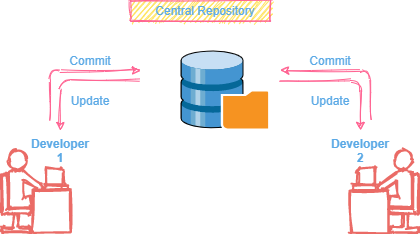

The diagram above was exported from draw.io. Its source (the exported page's mxGraphModel, read from the mxfile embedded in the PNG):
<mxGraphModel dx="899" dy="450" grid="1" gridSize="10" guides="1" tooltips="1" connect="1" arrows="1" fold="1" page="1" pageScale="1" pageWidth="827" pageHeight="1169" math="0" shadow="0">
  <root>
    <mxCell id="0" />
    <mxCell id="1" parent="0" />
    <mxCell id="VQuGQEOgQwbwwphYo711-9" value="" style="shape=mxgraph.cisco.people.androgenous_person;html=1;pointerEvents=1;dashed=0;strokeWidth=2;verticalLabelPosition=bottom;verticalAlign=top;align=center;outlineConnect=0;sketch=1;fontColor=#5AA9E6;fillColor=none;strokeColor=#EA6B66;" vertex="1" parent="1">
      <mxGeometry x="151" y="310" width="69" height="82" as="geometry" />
    </mxCell>
    <mxCell id="VQuGQEOgQwbwwphYo711-10" value="" style="shape=mxgraph.cisco.people.androgenous_person;html=1;pointerEvents=1;dashed=0;strokeWidth=2;verticalLabelPosition=bottom;verticalAlign=top;align=center;outlineConnect=0;rotation=0;flipH=1;sketch=1;fontColor=#5AA9E6;fillColor=none;strokeColor=#EA6B66;" vertex="1" parent="1">
      <mxGeometry x="500" y="310" width="69" height="82" as="geometry" />
    </mxCell>
    <mxCell id="VQuGQEOgQwbwwphYo711-11" value="" style="edgeStyle=segmentEdgeStyle;endArrow=classic;html=1;strokeColor=#FF6392;sketch=1;fontColor=#5AA9E6;" edge="1" parent="1">
      <mxGeometry width="50" height="50" relative="1" as="geometry">
        <mxPoint x="290" y="240" as="sourcePoint" />
        <mxPoint x="210" y="290" as="targetPoint" />
      </mxGeometry>
    </mxCell>
    <mxCell id="VQuGQEOgQwbwwphYo711-13" value="" style="edgeStyle=segmentEdgeStyle;endArrow=classic;html=1;strokeColor=#FF6392;sketch=1;fontColor=#5AA9E6;" edge="1" parent="1">
      <mxGeometry width="50" height="50" relative="1" as="geometry">
        <mxPoint x="430" y="240" as="sourcePoint" />
        <mxPoint x="510" y="290" as="targetPoint" />
        <Array as="points">
          <mxPoint x="510" y="240" />
          <mxPoint x="510" y="290" />
        </Array>
      </mxGeometry>
    </mxCell>
    <mxCell id="VQuGQEOgQwbwwphYo711-14" value="Developer 1" style="text;html=1;strokeColor=none;fillColor=none;align=center;verticalAlign=middle;whiteSpace=wrap;fontStyle=1;fontColor=#5AA9E6;sketch=1;" vertex="1" parent="1">
      <mxGeometry x="190" y="300" width="40" height="20" as="geometry" />
    </mxCell>
    <mxCell id="VQuGQEOgQwbwwphYo711-16" value="Developer 2" style="text;html=1;strokeColor=none;align=center;verticalAlign=middle;whiteSpace=wrap;fontStyle=1;fontColor=#5AA9E6;sketch=1;" vertex="1" parent="1">
      <mxGeometry x="490" y="300" width="40" height="20" as="geometry" />
    </mxCell>
    <mxCell id="VQuGQEOgQwbwwphYo711-17" value="&amp;nbsp; &amp;nbsp;Central Repository" style="text;html=1;strokeColor=#FF6392;fillColor=#FFE45E;align=center;verticalAlign=middle;whiteSpace=wrap;sketch=1;fontColor=#5AA9E6;" vertex="1" parent="1">
      <mxGeometry x="280" y="160" width="140" height="20" as="geometry" />
    </mxCell>
    <mxCell id="VQuGQEOgQwbwwphYo711-18" value="" style="edgeStyle=segmentEdgeStyle;endArrow=classic;html=1;strokeColor=#FF6392;sketch=1;fontColor=#5AA9E6;" edge="1" parent="1">
      <mxGeometry width="50" height="50" relative="1" as="geometry">
        <mxPoint x="200" y="280" as="sourcePoint" />
        <mxPoint x="290" y="230" as="targetPoint" />
        <Array as="points">
          <mxPoint x="200" y="230" />
        </Array>
      </mxGeometry>
    </mxCell>
    <mxCell id="VQuGQEOgQwbwwphYo711-19" value="" style="edgeStyle=segmentEdgeStyle;endArrow=classic;html=1;fontColor=#5AA9E6;labelBorderColor=#F19C99;strokeColor=#FF6392;rounded=1;sketch=1;" edge="1" parent="1">
      <mxGeometry width="50" height="50" relative="1" as="geometry">
        <mxPoint x="520" y="280" as="sourcePoint" />
        <mxPoint x="430" y="230" as="targetPoint" />
        <Array as="points">
          <mxPoint x="520" y="230" />
        </Array>
      </mxGeometry>
    </mxCell>
    <mxCell id="VQuGQEOgQwbwwphYo711-21" value="Commit&lt;br&gt;" style="text;html=1;strokeColor=none;fillColor=none;align=center;verticalAlign=middle;whiteSpace=wrap;fontColor=#5AA9E6;sketch=1;" vertex="1" parent="1">
      <mxGeometry x="220" y="210" width="40" height="20" as="geometry" />
    </mxCell>
    <mxCell id="VQuGQEOgQwbwwphYo711-22" value="Commit&lt;br&gt;" style="text;html=1;strokeColor=none;fillColor=none;align=center;verticalAlign=middle;whiteSpace=wrap;fontColor=#5AA9E6;sketch=1;" vertex="1" parent="1">
      <mxGeometry x="460" y="210" width="40" height="20" as="geometry" />
    </mxCell>
    <mxCell id="VQuGQEOgQwbwwphYo711-25" value="Update" style="text;html=1;strokeColor=none;fillColor=none;align=center;verticalAlign=middle;whiteSpace=wrap;fontColor=#5AA9E6;sketch=1;" vertex="1" parent="1">
      <mxGeometry x="220" y="250" width="40" height="20" as="geometry" />
    </mxCell>
    <mxCell id="VQuGQEOgQwbwwphYo711-26" value="Update" style="text;html=1;strokeColor=none;fillColor=none;align=center;verticalAlign=middle;whiteSpace=wrap;fontColor=#5AA9E6;sketch=1;" vertex="1" parent="1">
      <mxGeometry x="460" y="250" width="40" height="20" as="geometry" />
    </mxCell>
    <mxCell id="VQuGQEOgQwbwwphYo711-31" value="" style="shadow=0;dashed=0;html=1;labelPosition=center;verticalLabelPosition=bottom;verticalAlign=top;align=center;outlineConnect=0;shape=mxgraph.veeam.3d.backup_repository;rounded=0;sketch=0;fillColor=none;fontFamily=Comic Sans MS;strokeColor=none;" vertex="1" parent="1">
      <mxGeometry x="330" y="210" width="90" height="80" as="geometry" />
    </mxCell>
  </root>
</mxGraphModel>